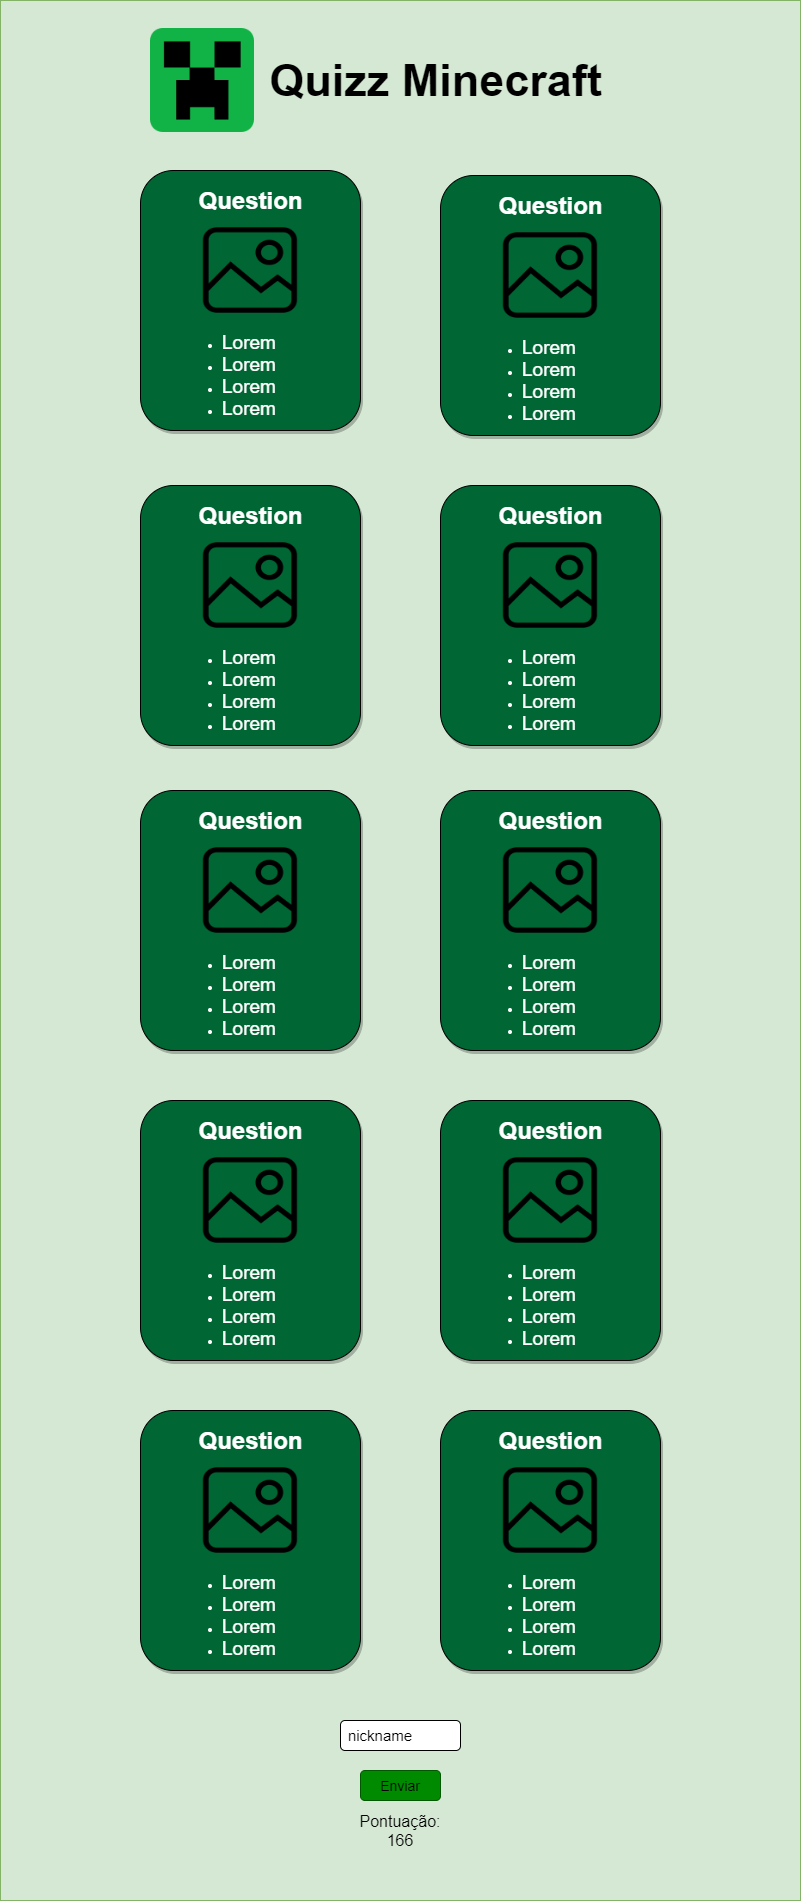

The diagram above was exported from draw.io. Its source (the exported page's mxGraphModel, read from the mxfile embedded in the PNG):
<mxGraphModel dx="1240" dy="643" grid="1" gridSize="10" guides="1" tooltips="1" connect="1" arrows="1" fold="1" page="1" pageScale="1" pageWidth="827" pageHeight="1169" math="0" shadow="0">
  <root>
    <mxCell id="0" />
    <mxCell id="1" parent="0" />
    <mxCell id="TJo-4hWvYqZ3xiPxjeW6-1" value="" style="rounded=0;whiteSpace=wrap;html=1;fillColor=#d5e8d4;strokeColor=#82b366;" parent="1" vertex="1">
      <mxGeometry x="350" y="150" width="800" height="1900" as="geometry" />
    </mxCell>
    <mxCell id="TJo-4hWvYqZ3xiPxjeW6-2" value="" style="rounded=1;whiteSpace=wrap;html=1;labelBackgroundColor=none;fillColor=#006633;shadow=1;" parent="1" vertex="1">
      <mxGeometry x="490" y="320" width="220" height="260" as="geometry" />
    </mxCell>
    <mxCell id="TJo-4hWvYqZ3xiPxjeW6-14" value="" style="shape=image;html=1;verticalAlign=top;verticalLabelPosition=bottom;labelBackgroundColor=#ffffff;imageAspect=0;image=https://cdn0.iconfinder.com/data/icons/set-app-incredibles/24/Image-01-128.png" parent="1" vertex="1">
      <mxGeometry x="545" y="370" width="110" height="100" as="geometry" />
    </mxCell>
    <mxCell id="TJo-4hWvYqZ3xiPxjeW6-33" value="&lt;ul&gt;&lt;li&gt;&lt;span style=&quot;font-size: 19px&quot;&gt;Lorem&lt;/span&gt;&lt;/li&gt;&lt;li&gt;&lt;font style=&quot;font-size: 19px&quot;&gt;Lorem&lt;/font&gt;&lt;/li&gt;&lt;li&gt;&lt;span style=&quot;font-size: 19px&quot;&gt;Lorem&lt;/span&gt;&lt;/li&gt;&lt;li&gt;&lt;span style=&quot;font-size: 19px&quot;&gt;Lorem&lt;/span&gt;&lt;/li&gt;&lt;/ul&gt;" style="text;html=1;strokeColor=none;fillColor=none;align=left;verticalAlign=middle;whiteSpace=wrap;rounded=0;labelBackgroundColor=none;fontColor=#FFFFFF;shadow=1;" parent="1" vertex="1">
      <mxGeometry x="530" y="480" width="110" height="90" as="geometry" />
    </mxCell>
    <mxCell id="TJo-4hWvYqZ3xiPxjeW6-35" value="Question" style="text;strokeColor=none;fillColor=none;html=1;fontSize=24;fontStyle=1;verticalAlign=middle;align=center;labelBackgroundColor=none;fontColor=#FFFFFF;" parent="1" vertex="1">
      <mxGeometry x="550" y="330" width="100" height="40" as="geometry" />
    </mxCell>
    <mxCell id="TJo-4hWvYqZ3xiPxjeW6-37" value="" style="rounded=1;whiteSpace=wrap;html=1;labelBackgroundColor=none;fillColor=#006633;shadow=1;" parent="1" vertex="1">
      <mxGeometry x="790" y="325" width="220" height="260" as="geometry" />
    </mxCell>
    <mxCell id="TJo-4hWvYqZ3xiPxjeW6-38" value="" style="shape=image;html=1;verticalAlign=top;verticalLabelPosition=bottom;labelBackgroundColor=#ffffff;imageAspect=0;image=https://cdn0.iconfinder.com/data/icons/set-app-incredibles/24/Image-01-128.png" parent="1" vertex="1">
      <mxGeometry x="845" y="375" width="110" height="100" as="geometry" />
    </mxCell>
    <mxCell id="TJo-4hWvYqZ3xiPxjeW6-39" value="Question" style="text;strokeColor=none;fillColor=none;html=1;fontSize=24;fontStyle=1;verticalAlign=middle;align=center;labelBackgroundColor=none;fontColor=#FFFFFF;" parent="1" vertex="1">
      <mxGeometry x="850" y="335" width="100" height="40" as="geometry" />
    </mxCell>
    <mxCell id="TJo-4hWvYqZ3xiPxjeW6-40" value="&lt;ul&gt;&lt;li&gt;&lt;span style=&quot;font-size: 19px&quot;&gt;Lorem&lt;/span&gt;&lt;/li&gt;&lt;li&gt;&lt;font style=&quot;font-size: 19px&quot;&gt;Lorem&lt;/font&gt;&lt;/li&gt;&lt;li&gt;&lt;span style=&quot;font-size: 19px&quot;&gt;Lorem&lt;/span&gt;&lt;/li&gt;&lt;li&gt;&lt;span style=&quot;font-size: 19px&quot;&gt;Lorem&lt;/span&gt;&lt;/li&gt;&lt;/ul&gt;" style="text;html=1;strokeColor=none;fillColor=none;align=left;verticalAlign=middle;whiteSpace=wrap;rounded=0;labelBackgroundColor=none;fontColor=#FFFFFF;" parent="1" vertex="1">
      <mxGeometry x="830" y="485" width="110" height="90" as="geometry" />
    </mxCell>
    <mxCell id="TJo-4hWvYqZ3xiPxjeW6-41" value="" style="rounded=1;whiteSpace=wrap;html=1;labelBackgroundColor=none;fillColor=#006633;shadow=1;" parent="1" vertex="1">
      <mxGeometry x="790" y="635" width="220" height="260" as="geometry" />
    </mxCell>
    <mxCell id="TJo-4hWvYqZ3xiPxjeW6-42" value="" style="shape=image;html=1;verticalAlign=top;verticalLabelPosition=bottom;labelBackgroundColor=#ffffff;imageAspect=0;image=https://cdn0.iconfinder.com/data/icons/set-app-incredibles/24/Image-01-128.png" parent="1" vertex="1">
      <mxGeometry x="845" y="685" width="110" height="100" as="geometry" />
    </mxCell>
    <mxCell id="TJo-4hWvYqZ3xiPxjeW6-43" value="Question" style="text;strokeColor=none;fillColor=none;html=1;fontSize=24;fontStyle=1;verticalAlign=middle;align=center;labelBackgroundColor=none;fontColor=#FFFFFF;" parent="1" vertex="1">
      <mxGeometry x="850" y="645" width="100" height="40" as="geometry" />
    </mxCell>
    <mxCell id="TJo-4hWvYqZ3xiPxjeW6-44" value="&lt;ul&gt;&lt;li&gt;&lt;span style=&quot;font-size: 19px&quot;&gt;Lorem&lt;/span&gt;&lt;/li&gt;&lt;li&gt;&lt;font style=&quot;font-size: 19px&quot;&gt;Lorem&lt;/font&gt;&lt;/li&gt;&lt;li&gt;&lt;span style=&quot;font-size: 19px&quot;&gt;Lorem&lt;/span&gt;&lt;/li&gt;&lt;li&gt;&lt;span style=&quot;font-size: 19px&quot;&gt;Lorem&lt;/span&gt;&lt;/li&gt;&lt;/ul&gt;" style="text;html=1;strokeColor=none;fillColor=none;align=left;verticalAlign=middle;whiteSpace=wrap;rounded=0;labelBackgroundColor=none;fontColor=#FFFFFF;" parent="1" vertex="1">
      <mxGeometry x="830" y="795" width="110" height="90" as="geometry" />
    </mxCell>
    <mxCell id="TJo-4hWvYqZ3xiPxjeW6-45" value="&lt;ul&gt;&lt;li&gt;&lt;span style=&quot;font-size: 19px&quot;&gt;Lorem&lt;/span&gt;&lt;/li&gt;&lt;li&gt;&lt;font style=&quot;font-size: 19px&quot;&gt;Lorem&lt;/font&gt;&lt;/li&gt;&lt;li&gt;&lt;span style=&quot;font-size: 19px&quot;&gt;Lorem&lt;/span&gt;&lt;/li&gt;&lt;li&gt;&lt;span style=&quot;font-size: 19px&quot;&gt;Lorem&lt;/span&gt;&lt;/li&gt;&lt;/ul&gt;" style="text;html=1;strokeColor=none;fillColor=none;align=left;verticalAlign=middle;whiteSpace=wrap;rounded=0;labelBackgroundColor=none;fontColor=#FFFFFF;" parent="1" vertex="1">
      <mxGeometry x="540" y="790" width="100" height="90" as="geometry" />
    </mxCell>
    <mxCell id="TJo-4hWvYqZ3xiPxjeW6-49" value="&lt;ul&gt;&lt;li&gt;&lt;span style=&quot;font-size: 19px&quot;&gt;Lorem&lt;/span&gt;&lt;/li&gt;&lt;li&gt;&lt;font style=&quot;font-size: 19px&quot;&gt;Lorem&lt;/font&gt;&lt;/li&gt;&lt;li&gt;&lt;span style=&quot;font-size: 19px&quot;&gt;Lorem&lt;/span&gt;&lt;/li&gt;&lt;li&gt;&lt;span style=&quot;font-size: 19px&quot;&gt;Lorem&lt;/span&gt;&lt;/li&gt;&lt;/ul&gt;" style="text;html=1;strokeColor=none;fillColor=none;align=left;verticalAlign=middle;whiteSpace=wrap;rounded=0;labelBackgroundColor=none;fontColor=#FFFFFF;" parent="1" vertex="1">
      <mxGeometry x="540" y="785" width="100" height="90" as="geometry" />
    </mxCell>
    <mxCell id="TJo-4hWvYqZ3xiPxjeW6-53" value="" style="rounded=1;whiteSpace=wrap;html=1;labelBackgroundColor=none;fillColor=#006633;shadow=1;" parent="1" vertex="1">
      <mxGeometry x="490" y="635" width="220" height="260" as="geometry" />
    </mxCell>
    <mxCell id="TJo-4hWvYqZ3xiPxjeW6-54" value="&lt;ul&gt;&lt;li&gt;&lt;span style=&quot;font-size: 19px&quot;&gt;Lorem&lt;/span&gt;&lt;/li&gt;&lt;li&gt;&lt;font style=&quot;font-size: 19px&quot;&gt;Lorem&lt;/font&gt;&lt;/li&gt;&lt;li&gt;&lt;span style=&quot;font-size: 19px&quot;&gt;Lorem&lt;/span&gt;&lt;/li&gt;&lt;li&gt;&lt;span style=&quot;font-size: 19px&quot;&gt;Lorem&lt;/span&gt;&lt;/li&gt;&lt;/ul&gt;" style="text;html=1;strokeColor=none;fillColor=none;align=left;verticalAlign=middle;whiteSpace=wrap;rounded=0;labelBackgroundColor=none;fontColor=#FFFFFF;" parent="1" vertex="1">
      <mxGeometry x="530" y="795" width="110" height="90" as="geometry" />
    </mxCell>
    <mxCell id="TJo-4hWvYqZ3xiPxjeW6-55" value="" style="shape=image;html=1;verticalAlign=top;verticalLabelPosition=bottom;labelBackgroundColor=#ffffff;imageAspect=0;image=https://cdn0.iconfinder.com/data/icons/set-app-incredibles/24/Image-01-128.png" parent="1" vertex="1">
      <mxGeometry x="545" y="685" width="110" height="100" as="geometry" />
    </mxCell>
    <mxCell id="TJo-4hWvYqZ3xiPxjeW6-56" value="Question" style="text;strokeColor=none;fillColor=none;html=1;fontSize=24;fontStyle=1;verticalAlign=middle;align=center;labelBackgroundColor=none;fontColor=#FFFFFF;" parent="1" vertex="1">
      <mxGeometry x="550" y="645" width="100" height="40" as="geometry" />
    </mxCell>
    <mxCell id="TJo-4hWvYqZ3xiPxjeW6-57" value="" style="rounded=1;whiteSpace=wrap;html=1;labelBackgroundColor=none;fillColor=#006633;shadow=1;" parent="1" vertex="1">
      <mxGeometry x="490" y="940" width="220" height="260" as="geometry" />
    </mxCell>
    <mxCell id="TJo-4hWvYqZ3xiPxjeW6-58" value="&lt;ul&gt;&lt;li&gt;&lt;span style=&quot;font-size: 19px&quot;&gt;Lorem&lt;/span&gt;&lt;/li&gt;&lt;li&gt;&lt;font style=&quot;font-size: 19px&quot;&gt;Lorem&lt;/font&gt;&lt;/li&gt;&lt;li&gt;&lt;span style=&quot;font-size: 19px&quot;&gt;Lorem&lt;/span&gt;&lt;/li&gt;&lt;li&gt;&lt;span style=&quot;font-size: 19px&quot;&gt;Lorem&lt;/span&gt;&lt;/li&gt;&lt;/ul&gt;" style="text;html=1;strokeColor=none;fillColor=none;align=left;verticalAlign=middle;whiteSpace=wrap;rounded=0;labelBackgroundColor=none;fontColor=#FFFFFF;" parent="1" vertex="1">
      <mxGeometry x="530" y="1100" width="110" height="90" as="geometry" />
    </mxCell>
    <mxCell id="TJo-4hWvYqZ3xiPxjeW6-59" value="" style="shape=image;html=1;verticalAlign=top;verticalLabelPosition=bottom;labelBackgroundColor=#ffffff;imageAspect=0;image=https://cdn0.iconfinder.com/data/icons/set-app-incredibles/24/Image-01-128.png" parent="1" vertex="1">
      <mxGeometry x="545" y="990" width="110" height="100" as="geometry" />
    </mxCell>
    <mxCell id="TJo-4hWvYqZ3xiPxjeW6-60" value="Question" style="text;strokeColor=none;fillColor=none;html=1;fontSize=24;fontStyle=1;verticalAlign=middle;align=center;labelBackgroundColor=none;fontColor=#FFFFFF;" parent="1" vertex="1">
      <mxGeometry x="550" y="950" width="100" height="40" as="geometry" />
    </mxCell>
    <mxCell id="TJo-4hWvYqZ3xiPxjeW6-61" value="" style="rounded=1;whiteSpace=wrap;html=1;labelBackgroundColor=none;fillColor=#006633;shadow=1;" parent="1" vertex="1">
      <mxGeometry x="790" y="940" width="220" height="260" as="geometry" />
    </mxCell>
    <mxCell id="TJo-4hWvYqZ3xiPxjeW6-62" value="&lt;ul&gt;&lt;li&gt;&lt;span style=&quot;font-size: 19px&quot;&gt;Lorem&lt;/span&gt;&lt;/li&gt;&lt;li&gt;&lt;font style=&quot;font-size: 19px&quot;&gt;Lorem&lt;/font&gt;&lt;/li&gt;&lt;li&gt;&lt;span style=&quot;font-size: 19px&quot;&gt;Lorem&lt;/span&gt;&lt;/li&gt;&lt;li&gt;&lt;span style=&quot;font-size: 19px&quot;&gt;Lorem&lt;/span&gt;&lt;/li&gt;&lt;/ul&gt;" style="text;html=1;strokeColor=none;fillColor=none;align=left;verticalAlign=middle;whiteSpace=wrap;rounded=0;labelBackgroundColor=none;fontColor=#FFFFFF;" parent="1" vertex="1">
      <mxGeometry x="830" y="1100" width="110" height="90" as="geometry" />
    </mxCell>
    <mxCell id="TJo-4hWvYqZ3xiPxjeW6-63" value="" style="shape=image;html=1;verticalAlign=top;verticalLabelPosition=bottom;labelBackgroundColor=#ffffff;imageAspect=0;image=https://cdn0.iconfinder.com/data/icons/set-app-incredibles/24/Image-01-128.png" parent="1" vertex="1">
      <mxGeometry x="845" y="990" width="110" height="100" as="geometry" />
    </mxCell>
    <mxCell id="TJo-4hWvYqZ3xiPxjeW6-64" value="Question" style="text;strokeColor=none;fillColor=none;html=1;fontSize=24;fontStyle=1;verticalAlign=middle;align=center;labelBackgroundColor=none;fontColor=#FFFFFF;" parent="1" vertex="1">
      <mxGeometry x="850" y="950" width="100" height="40" as="geometry" />
    </mxCell>
    <mxCell id="TJo-4hWvYqZ3xiPxjeW6-65" value="" style="rounded=1;whiteSpace=wrap;html=1;labelBackgroundColor=none;fillColor=#006633;shadow=1;" parent="1" vertex="1">
      <mxGeometry x="490" y="1250" width="220" height="260" as="geometry" />
    </mxCell>
    <mxCell id="TJo-4hWvYqZ3xiPxjeW6-66" value="&lt;ul&gt;&lt;li&gt;&lt;span style=&quot;font-size: 19px&quot;&gt;Lorem&lt;/span&gt;&lt;/li&gt;&lt;li&gt;&lt;font style=&quot;font-size: 19px&quot;&gt;Lorem&lt;/font&gt;&lt;/li&gt;&lt;li&gt;&lt;span style=&quot;font-size: 19px&quot;&gt;Lorem&lt;/span&gt;&lt;/li&gt;&lt;li&gt;&lt;span style=&quot;font-size: 19px&quot;&gt;Lorem&lt;/span&gt;&lt;/li&gt;&lt;/ul&gt;" style="text;html=1;strokeColor=none;fillColor=none;align=left;verticalAlign=middle;whiteSpace=wrap;rounded=0;labelBackgroundColor=none;fontColor=#FFFFFF;" parent="1" vertex="1">
      <mxGeometry x="530" y="1410" width="110" height="90" as="geometry" />
    </mxCell>
    <mxCell id="TJo-4hWvYqZ3xiPxjeW6-67" value="" style="shape=image;html=1;verticalAlign=top;verticalLabelPosition=bottom;labelBackgroundColor=#ffffff;imageAspect=0;image=https://cdn0.iconfinder.com/data/icons/set-app-incredibles/24/Image-01-128.png" parent="1" vertex="1">
      <mxGeometry x="545" y="1300" width="110" height="100" as="geometry" />
    </mxCell>
    <mxCell id="TJo-4hWvYqZ3xiPxjeW6-68" value="Question" style="text;strokeColor=none;fillColor=none;html=1;fontSize=24;fontStyle=1;verticalAlign=middle;align=center;labelBackgroundColor=none;fontColor=#FFFFFF;" parent="1" vertex="1">
      <mxGeometry x="550" y="1260" width="100" height="40" as="geometry" />
    </mxCell>
    <mxCell id="TJo-4hWvYqZ3xiPxjeW6-69" value="" style="rounded=1;whiteSpace=wrap;html=1;labelBackgroundColor=none;fillColor=#006633;shadow=1;" parent="1" vertex="1">
      <mxGeometry x="790" y="1250" width="220" height="260" as="geometry" />
    </mxCell>
    <mxCell id="TJo-4hWvYqZ3xiPxjeW6-70" value="&lt;ul&gt;&lt;li&gt;&lt;span style=&quot;font-size: 19px&quot;&gt;Lorem&lt;/span&gt;&lt;/li&gt;&lt;li&gt;&lt;font style=&quot;font-size: 19px&quot;&gt;Lorem&lt;/font&gt;&lt;/li&gt;&lt;li&gt;&lt;span style=&quot;font-size: 19px&quot;&gt;Lorem&lt;/span&gt;&lt;/li&gt;&lt;li&gt;&lt;span style=&quot;font-size: 19px&quot;&gt;Lorem&lt;/span&gt;&lt;/li&gt;&lt;/ul&gt;" style="text;html=1;strokeColor=none;fillColor=none;align=left;verticalAlign=middle;whiteSpace=wrap;rounded=0;labelBackgroundColor=none;fontColor=#FFFFFF;" parent="1" vertex="1">
      <mxGeometry x="830" y="1410" width="110" height="90" as="geometry" />
    </mxCell>
    <mxCell id="TJo-4hWvYqZ3xiPxjeW6-71" value="" style="shape=image;html=1;verticalAlign=top;verticalLabelPosition=bottom;labelBackgroundColor=#ffffff;imageAspect=0;image=https://cdn0.iconfinder.com/data/icons/set-app-incredibles/24/Image-01-128.png" parent="1" vertex="1">
      <mxGeometry x="845" y="1300" width="110" height="100" as="geometry" />
    </mxCell>
    <mxCell id="TJo-4hWvYqZ3xiPxjeW6-72" value="Question" style="text;strokeColor=none;fillColor=none;html=1;fontSize=24;fontStyle=1;verticalAlign=middle;align=center;labelBackgroundColor=none;fontColor=#FFFFFF;" parent="1" vertex="1">
      <mxGeometry x="850" y="1260" width="100" height="40" as="geometry" />
    </mxCell>
    <mxCell id="TJo-4hWvYqZ3xiPxjeW6-73" value="" style="rounded=1;whiteSpace=wrap;html=1;labelBackgroundColor=none;fillColor=#006633;shadow=1;" parent="1" vertex="1">
      <mxGeometry x="490" y="1560" width="220" height="260" as="geometry" />
    </mxCell>
    <mxCell id="TJo-4hWvYqZ3xiPxjeW6-74" value="&lt;ul&gt;&lt;li&gt;&lt;span style=&quot;font-size: 19px&quot;&gt;Lorem&lt;/span&gt;&lt;/li&gt;&lt;li&gt;&lt;font style=&quot;font-size: 19px&quot;&gt;Lorem&lt;/font&gt;&lt;/li&gt;&lt;li&gt;&lt;span style=&quot;font-size: 19px&quot;&gt;Lorem&lt;/span&gt;&lt;/li&gt;&lt;li&gt;&lt;span style=&quot;font-size: 19px&quot;&gt;Lorem&lt;/span&gt;&lt;/li&gt;&lt;/ul&gt;" style="text;html=1;strokeColor=none;fillColor=none;align=left;verticalAlign=middle;whiteSpace=wrap;rounded=0;labelBackgroundColor=none;fontColor=#FFFFFF;" parent="1" vertex="1">
      <mxGeometry x="530" y="1720" width="110" height="90" as="geometry" />
    </mxCell>
    <mxCell id="TJo-4hWvYqZ3xiPxjeW6-75" value="" style="shape=image;html=1;verticalAlign=top;verticalLabelPosition=bottom;labelBackgroundColor=#ffffff;imageAspect=0;image=https://cdn0.iconfinder.com/data/icons/set-app-incredibles/24/Image-01-128.png" parent="1" vertex="1">
      <mxGeometry x="545" y="1610" width="110" height="100" as="geometry" />
    </mxCell>
    <mxCell id="TJo-4hWvYqZ3xiPxjeW6-76" value="Question" style="text;strokeColor=none;fillColor=none;html=1;fontSize=24;fontStyle=1;verticalAlign=middle;align=center;labelBackgroundColor=none;fontColor=#FFFFFF;" parent="1" vertex="1">
      <mxGeometry x="550" y="1570" width="100" height="40" as="geometry" />
    </mxCell>
    <mxCell id="TJo-4hWvYqZ3xiPxjeW6-77" value="" style="rounded=1;whiteSpace=wrap;html=1;labelBackgroundColor=none;fillColor=#006633;shadow=1;sketch=0;glass=0;" parent="1" vertex="1">
      <mxGeometry x="790" y="1560" width="220" height="260" as="geometry" />
    </mxCell>
    <mxCell id="TJo-4hWvYqZ3xiPxjeW6-78" value="&lt;ul&gt;&lt;li&gt;&lt;span style=&quot;font-size: 19px&quot;&gt;Lorem&lt;/span&gt;&lt;/li&gt;&lt;li&gt;&lt;font style=&quot;font-size: 19px&quot;&gt;Lorem&lt;/font&gt;&lt;/li&gt;&lt;li&gt;&lt;span style=&quot;font-size: 19px&quot;&gt;Lorem&lt;/span&gt;&lt;/li&gt;&lt;li&gt;&lt;span style=&quot;font-size: 19px&quot;&gt;Lorem&lt;/span&gt;&lt;/li&gt;&lt;/ul&gt;" style="text;html=1;strokeColor=none;fillColor=none;align=left;verticalAlign=middle;whiteSpace=wrap;rounded=0;labelBackgroundColor=none;fontColor=#FFFFFF;" parent="1" vertex="1">
      <mxGeometry x="830" y="1720" width="110" height="90" as="geometry" />
    </mxCell>
    <mxCell id="TJo-4hWvYqZ3xiPxjeW6-79" value="" style="shape=image;html=1;verticalAlign=top;verticalLabelPosition=bottom;labelBackgroundColor=#ffffff;imageAspect=0;image=https://cdn0.iconfinder.com/data/icons/set-app-incredibles/24/Image-01-128.png" parent="1" vertex="1">
      <mxGeometry x="845" y="1610" width="110" height="100" as="geometry" />
    </mxCell>
    <mxCell id="TJo-4hWvYqZ3xiPxjeW6-80" value="Question" style="text;strokeColor=none;fillColor=none;html=1;fontSize=24;fontStyle=1;verticalAlign=middle;align=center;labelBackgroundColor=none;fontColor=#FFFFFF;" parent="1" vertex="1">
      <mxGeometry x="850" y="1570" width="100" height="40" as="geometry" />
    </mxCell>
    <mxCell id="TJo-4hWvYqZ3xiPxjeW6-81" value="&lt;font style=&quot;font-size: 45px&quot;&gt;Quizz Minecraft&lt;/font&gt;" style="text;strokeColor=none;fillColor=none;html=1;fontSize=24;fontStyle=1;verticalAlign=middle;align=center;labelBackgroundColor=none;shadow=1;" parent="1" vertex="1">
      <mxGeometry x="615" y="210" width="340" height="40" as="geometry" />
    </mxCell>
    <mxCell id="TJo-4hWvYqZ3xiPxjeW6-82" value="" style="shape=image;html=1;verticalAlign=top;verticalLabelPosition=bottom;labelBackgroundColor=#ffffff;imageAspect=0;aspect=fixed;image=https://cdn2.iconfinder.com/data/icons/popular-games-1/50/minecraft_squircle-128.png;fillColor=#00994D;fontColor=#FFFFFF;align=left;" parent="1" vertex="1">
      <mxGeometry x="500" y="178" width="104" height="104" as="geometry" />
    </mxCell>
    <mxCell id="lXfflvJu-8KAM_DOnBtp-1" value="" style="rounded=1;whiteSpace=wrap;html=1;" vertex="1" parent="1">
      <mxGeometry x="690" y="1870" width="120" height="30" as="geometry" />
    </mxCell>
    <mxCell id="lXfflvJu-8KAM_DOnBtp-2" value="&lt;font style=&quot;font-size: 15px&quot;&gt;nickname&lt;/font&gt;" style="text;html=1;strokeColor=none;fillColor=none;align=center;verticalAlign=middle;whiteSpace=wrap;rounded=0;" vertex="1" parent="1">
      <mxGeometry x="710" y="1875" width="40" height="20" as="geometry" />
    </mxCell>
    <mxCell id="lXfflvJu-8KAM_DOnBtp-3" value="" style="rounded=1;whiteSpace=wrap;html=1;fillColor=#008a00;strokeColor=#005700;fontColor=#ffffff;" vertex="1" parent="1">
      <mxGeometry x="710" y="1920" width="80" height="30" as="geometry" />
    </mxCell>
    <mxCell id="lXfflvJu-8KAM_DOnBtp-4" value="&lt;font style=&quot;font-size: 14px&quot;&gt;Enviar&lt;/font&gt;" style="text;html=1;strokeColor=none;fillColor=none;align=center;verticalAlign=middle;whiteSpace=wrap;rounded=0;" vertex="1" parent="1">
      <mxGeometry x="730" y="1925" width="40" height="20" as="geometry" />
    </mxCell>
    <mxCell id="lXfflvJu-8KAM_DOnBtp-5" value="&lt;font style=&quot;font-size: 16px&quot;&gt;Pontuação: 166&lt;/font&gt;" style="text;html=1;strokeColor=none;fillColor=none;align=center;verticalAlign=middle;whiteSpace=wrap;rounded=0;" vertex="1" parent="1">
      <mxGeometry x="730" y="1970" width="40" height="20" as="geometry" />
    </mxCell>
  </root>
</mxGraphModel>